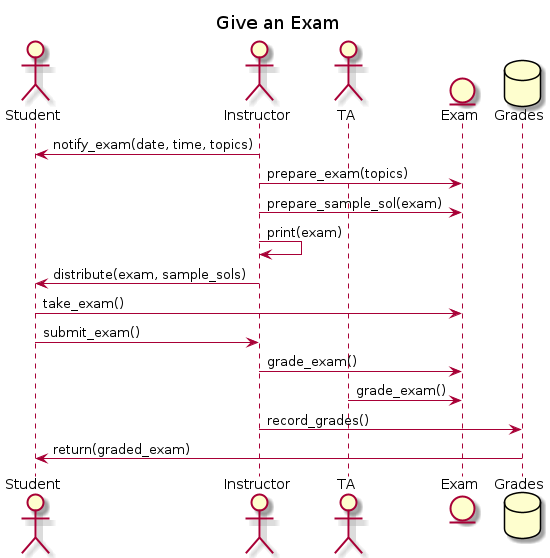

The diagram above was rendered by PlantUML. Its source (embedded in the PNG):
@startuml
title: Give an Exam
actor Student
actor Instructor
actor TA
entity Exam
database Grades

Instructor -> Student: notify_exam(date, time, topics)
Instructor -> Exam: prepare_exam(topics)
Instructor -> Exam: prepare_sample_sol(exam)
Instructor -> Instructor: print(exam)
Instructor -> Student: distribute(exam, sample_sols)
Student -> Exam: take_exam()
Student -> Instructor: submit_exam()
Instructor -> Exam: grade_exam()
TA -> Exam: grade_exam()
Instructor -> Grades: record_grades()
Grades -> Student: return(graded_exam)
@enduml